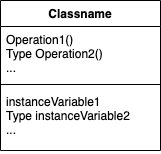

The diagram above was exported from draw.io. Its source (the exported page's mxGraphModel, read from the mxfile embedded in the PNG):
<mxGraphModel dx="2066" dy="737" grid="1" gridSize="10" guides="1" tooltips="1" connect="1" arrows="1" fold="1" page="1" pageScale="1" pageWidth="850" pageHeight="1100" math="0" shadow="0">
  <root>
    <mxCell id="0" />
    <mxCell id="1" parent="0" />
    <mxCell id="-7uap5f4a9j-Tf4rYX9e-1" value="Classname" style="swimlane;fontStyle=1;align=center;verticalAlign=top;childLayout=stackLayout;horizontal=1;startSize=26;horizontalStack=0;resizeParent=1;resizeParentMax=0;resizeLast=0;collapsible=1;marginBottom=0;" vertex="1" parent="1">
      <mxGeometry x="280" y="240" width="160" height="150" as="geometry" />
    </mxCell>
    <mxCell id="-7uap5f4a9j-Tf4rYX9e-2" value="Operation1()&#10;Type Operation2()&#10;..." style="text;strokeColor=none;fillColor=none;align=left;verticalAlign=top;spacingLeft=4;spacingRight=4;overflow=hidden;rotatable=0;points=[[0,0.5],[1,0.5]];portConstraint=eastwest;" vertex="1" parent="-7uap5f4a9j-Tf4rYX9e-1">
      <mxGeometry y="26" width="160" height="54" as="geometry" />
    </mxCell>
    <mxCell id="-7uap5f4a9j-Tf4rYX9e-3" value="" style="line;strokeWidth=1;fillColor=none;align=left;verticalAlign=middle;spacingTop=-1;spacingLeft=3;spacingRight=3;rotatable=0;labelPosition=right;points=[];portConstraint=eastwest;" vertex="1" parent="-7uap5f4a9j-Tf4rYX9e-1">
      <mxGeometry y="80" width="160" height="8" as="geometry" />
    </mxCell>
    <mxCell id="-7uap5f4a9j-Tf4rYX9e-4" value="instanceVariable1&#10;Type instanceVariable2&#10;..." style="text;strokeColor=none;fillColor=none;align=left;verticalAlign=top;spacingLeft=4;spacingRight=4;overflow=hidden;rotatable=0;points=[[0,0.5],[1,0.5]];portConstraint=eastwest;" vertex="1" parent="-7uap5f4a9j-Tf4rYX9e-1">
      <mxGeometry y="88" width="160" height="62" as="geometry" />
    </mxCell>
  </root>
</mxGraphModel>